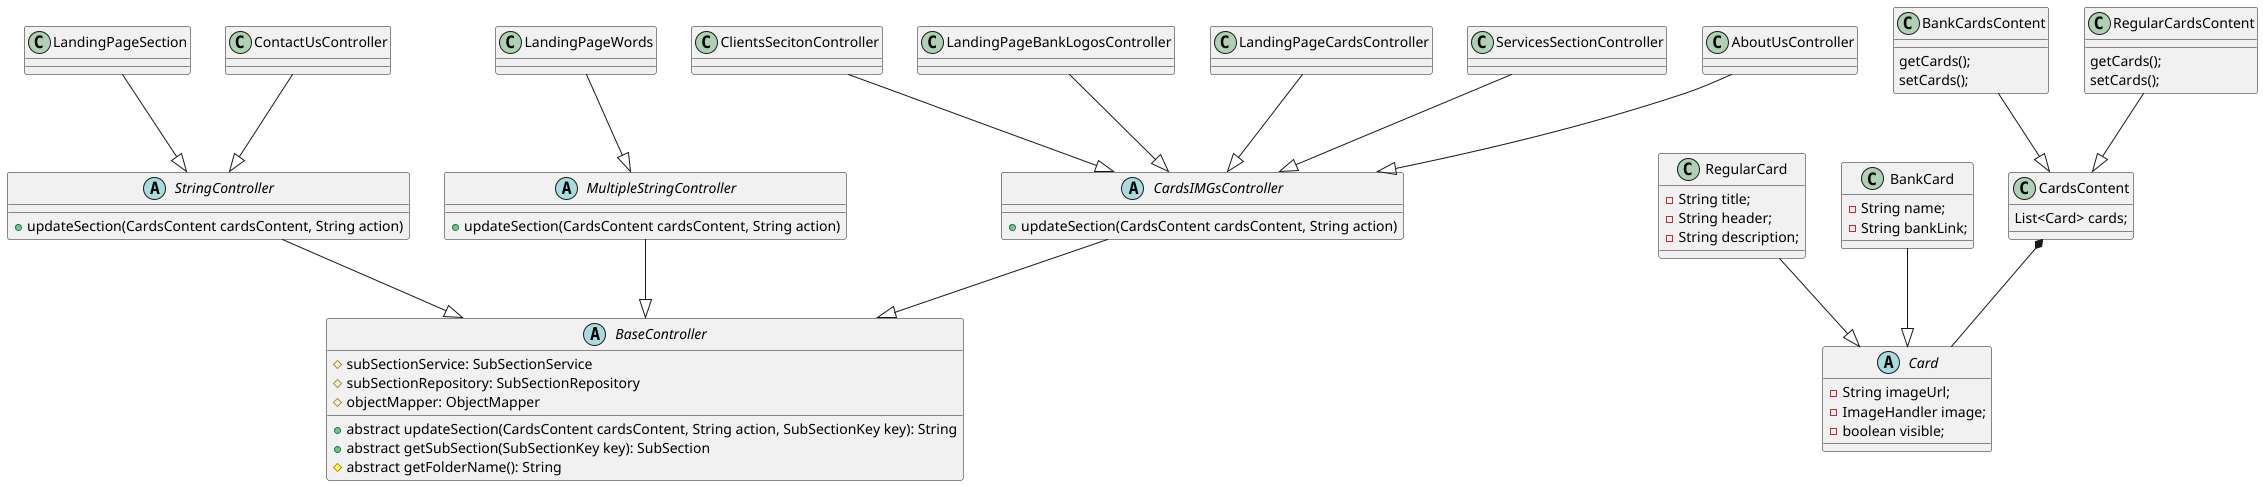

The diagram above was rendered by PlantUML. Its source (embedded in the PNG):
@startuml
abstract class BaseController {
    #subSectionService: SubSectionService
    #subSectionRepository: SubSectionRepository
    #objectMapper: ObjectMapper

    + abstract updateSection(CardsContent cardsContent, String action, SubSectionKey key): String
    + abstract getSubSection(SubSectionKey key): SubSection
    # abstract getFolderName(): String
}

abstract class StringController {
    + updateSection(CardsContent cardsContent, String action)
}
abstract class MultipleStringController {
    + updateSection(CardsContent cardsContent, String action)
}
LandingPageWords --|> MultipleStringController
LandingPageSection --|> StringController
ContactUsController --|> StringController
StringController --|> BaseController
MultipleStringController --|> BaseController

abstract class CardsIMGsController {
    + updateSection(CardsContent cardsContent, String action)
}

CardsIMGsController --|> BaseController

ClientsSecitonController --|> CardsIMGsController
LandingPageBankLogosController --|> CardsIMGsController
LandingPageCardsController --|> CardsIMGsController
ServicesSectionController --|> CardsIMGsController
AboutUsController --|> CardsIMGsController


Abstract class Card {
    - String imageUrl;
    - ImageHandler image;
    - boolean visible;

}

class RegularCard {
    - String title;
    - String header;
    - String description;
}

class BankCard {
    - String name;
    - String bankLink;
}

class CardsContent {
    List<Card> cards;
}
class BankCardsContent {
    getCards();
    setCards();
}
class RegularCardsContent {
    getCards();
    setCards();
}

CardsContent *-- Card
BankCard --|> Card
RegularCard --|> Card
BankCardsContent --|> CardsContent
RegularCardsContent --|> CardsContent

@enduml